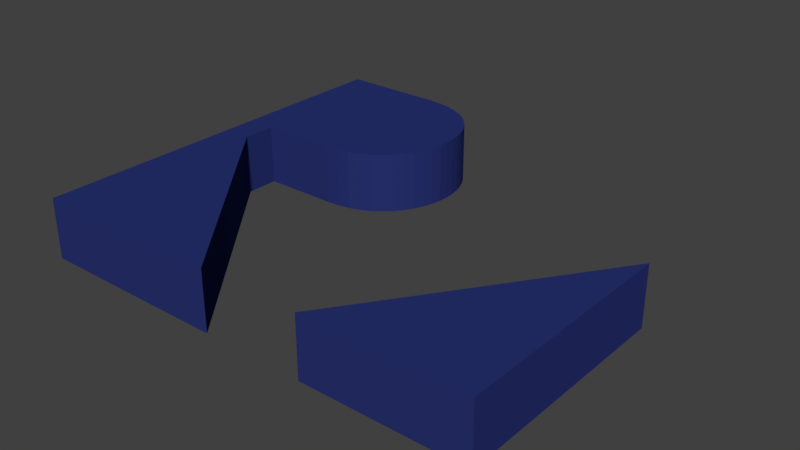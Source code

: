 # Source: logo1.blend  (saved by Blender 3.3.6; exported with 4.5.12 LTS)
import bpy
from mathutils import Matrix  # noqa: F401  (used for matrix-valued properties, if any)

bpy.ops.wm.read_factory_settings(use_empty=True)
scene = bpy.context.scene
scene.name = 'Scene'

# ---- collections
col_risc_v_logo_svg = bpy.data.collections.new('RISC-V logo.svg'); scene.collection.children.link(col_risc_v_logo_svg)

# ---- materials (node trees are filled in below, after node groups)
mat_svgmat_002 = bpy.data.materials.new('SVGMat.002')
mat_svgmat_002.use_transparent_shadow = False
mat_svgmat_002.diffuse_color = (0.02122, 0.0319, 0.1651, 1.0)

# ---- material node trees

# ---- world
world_world = bpy.data.worlds.new('World'); scene.world = world_world
world_world.color = (0.05088, 0.05088, 0.05088)
world_world.use_sun_shadow = False
world_world.sun_shadow_jitter_overblur = 0.0
world_world.cycles.sampling_method = 'MANUAL'

# ---- meshes
me_curve_001 = bpy.data.meshes.new('Curve.001')
me_curve_001.from_pydata([(0.02288, 0.001944, -0.0004607), (0.03345, 0.01703, -0.0004607), (0.03345, 0.0004625, -0.0004607), (0.02182, 0.0004625, -0.0004607), (0.007961, 0.01763, -0.0004607), (0.008931, 0.01769, -0.0004607), (0.009818, 0.01786, -0.0004607), (0.01062, 0.01814, -0.0004607), (0.01134, 0.0185, -0.0004607), (0.01197, 0.01895, -0.0004607), (0.01252, 0.01948, -0.0004607), (0.01299, 0.02006, -0.0004607), (0.01337, 0.02069, -0.0004607), (0.01366, 0.02137, -0.0004607), (0.01387, 0.02208, -0.0004607), (0.014, 0.02281, -0.0004607), (0.01404, 0.02354, -0.0004607), (0.014, 0.02428, -0.0004607), (0.01387, 0.025, -0.0004607), (0.01366, 0.0257, -0.0004607), (0.01337, 0.02636, -0.0004607), (0.01299, 0.02697, -0.0004607), (0.01252, 0.02754, -0.0004607), (0.01197, 0.02804, -0.0004607), (0.01134, 0.02848, -0.0004607), (0.01062, 0.02883, -0.0004607), (0.009818, 0.02909, -0.0004607), (0.008931, 0.02926, -0.0004607), (0.007961, 0.02932, -0.0004607), (0.007812, 0.02932, -0.0004607), (0.007403, 0.02932, -0.0004607), (0.006784, 0.02932, -0.0004607), (0.006008, 0.02932, -0.0004607), (0.005128, 0.02932, -0.0004607), (0.004195, 0.02932, -0.0004607), (0.003263, 0.02932, -0.0004607), (0.002383, 0.02932, -0.0004607), (0.001607, 0.02932, -0.0004607), (0.0009882, 0.02932, -0.0004607), (0.0005786, 0.02932, -0.0004607), (0.0004304, 0.02932, -0.0004607), (0.0004304, 0.0004625, -0.0004607), (0.01448, 0.0004625, -0.0004607), (0.002459, 0.01526, -0.0004607), (0.002459, 0.01763, -0.0004607), (0.0004304, 0.02932, 0.003866), (0.0004304, 0.0004625, 0.003866), (0.0005786, 0.02932, 0.003866), (0.0009882, 0.02932, 0.003866), (0.001607, 0.02932, 0.003866), (0.002383, 0.02932, 0.003866), (0.003263, 0.02932, 0.003866), (0.004195, 0.02932, 0.003866), (0.005128, 0.02932, 0.003866), (0.006008, 0.02932, 0.003866), (0.006784, 0.02932, 0.003866), (0.007403, 0.02932, 0.003866), (0.007812, 0.02932, 0.003866), (0.007961, 0.02932, 0.003866), (0.008931, 0.02926, 0.003866), (0.009818, 0.02909, 0.003866), (0.01062, 0.02883, 0.003866), (0.01134, 0.02848, 0.003866), (0.01197, 0.02804, 0.003866), (0.01252, 0.02754, 0.003866), (0.01299, 0.02697, 0.003866), (0.01337, 0.02636, 0.003866), (0.01366, 0.0257, 0.003866), (0.01387, 0.025, 0.003866), (0.014, 0.02428, 0.003866), (0.01404, 0.02354, 0.003866), (0.014, 0.02281, 0.003866), (0.01387, 0.02208, 0.003866), (0.01366, 0.02137, 0.003866), (0.01337, 0.02069, 0.003866), (0.01299, 0.02006, 0.003866), (0.01252, 0.01948, 0.003866), (0.01197, 0.01895, 0.003866), (0.01134, 0.0185, 0.003866), (0.01062, 0.01814, 0.003866), (0.009818, 0.01786, 0.003866), (0.008931, 0.01769, 0.003866), (0.00796, 0.01765, 0.003866), (0.002459, 0.01763, 0.003866), (0.002459, 0.01526, 0.003866), (0.01448, 0.0004625, 0.003866), (0.02288, 0.001944, 0.003866), (0.03345, 0.01703, 0.003866), (0.03345, 0.0004625, 0.003866), (0.02182, 0.0004625, 0.003866)], [], [(0, 3, 89, 86), (26, 27, 59, 60), (6, 7, 79, 80), (33, 34, 52, 53), (2, 1, 87, 88), (13, 14, 72, 73), (39, 40, 45, 47), (20, 21, 65, 66), (27, 28, 58, 59), (7, 8, 78, 79), (34, 35, 51, 52), (1, 0, 86, 87), (14, 15, 71, 72), (40, 41, 46, 45), (21, 22, 64, 65), (42, 43, 84, 85), (28, 29, 57, 58), (8, 9, 77, 78), (41, 42, 85, 46), (15, 16, 70, 71), (22, 23, 63, 64), (43, 44, 83, 84), (29, 30, 56, 57), (9, 10, 76, 77), (35, 36, 50, 51), (16, 17, 69, 70), (23, 24, 62, 63), (30, 31, 55, 56), (10, 11, 75, 76), (36, 37, 49, 50), (17, 18, 68, 69), (24, 25, 61, 62), (4, 5, 81, 82), (31, 32, 54, 55), (11, 12, 74, 75), (37, 38, 48, 49), (44, 4, 82, 83), (18, 19, 67, 68), (25, 26, 60, 61), (46, 47, 45), (46, 48, 47), (46, 49, 48), (46, 50, 49), (46, 51, 50), (46, 83, 51), (83, 52, 51), (83, 53, 52), (83, 54, 53), (83, 55, 54), (83, 56, 55), (83, 57, 56), (83, 58, 57), (83, 59, 58), (83, 60, 59), (83, 61, 60), (83, 62, 61), (83, 63, 62), (83, 64, 63), (83, 65, 64), (83, 66, 65), (83, 67, 66), (83, 68, 67), (83, 69, 68), (83, 70, 69), (83, 71, 70), (83, 72, 71), (83, 73, 72), (83, 74, 73), (83, 75, 74), (83, 76, 75), (83, 77, 76), (83, 78, 77), (83, 79, 78), (83, 80, 79), (83, 82, 81, 80), (46, 84, 83), (46, 85, 84), (86, 88, 87), (89, 88, 86), (19, 20, 66, 67), (38, 39, 47, 48), (12, 13, 73, 74), (3, 2, 88, 89), (32, 33, 53, 54), (5, 6, 80, 81), (0, 1, 2, 3), (44, 43, 42, 41), (44, 41, 40), (39, 38, 37, 36, 35, 34, 33, 32, 44, 40), (31, 30, 29, 28, 27, 26, 25, 24, 23, 22, 21, 20, 19, 18, 17, 16, 32), (15, 14, 13, 12, 11, 10, 9, 8, 7, 6, 5, 4, 44, 32, 16)])
_uv = me_curve_001.uv_layers.new(name='UVMap')
_uv.uv.foreach_set('vector', [0.0, 0.0, 0.0, 0.0, 0.0, 0.0, 0.0, 0.0, 0.0, 0.0, 0.0, 0.0, 0.0, 0.0, 0.0, 0.0, 0.0, 0.0, 0.0, 0.0, 0.0, 0.0, 0.0, 0.0, 0.0, 0.0, 0.0, 0.0, 0.0, 0.0, 0.0, 0.0, 0.0, 0.0, 0.0, 0.0, 0.0, 0.0, 0.0, 0.0, 0.0, 0.0, 0.0, 0.0, 0.0, 0.0, 0.0, 0.0, 0.0, 0.0, 0.0, 0.0, 0.0, 0.0, 0.0, 0.0, 0.0, 0.0, 0.0, 0.0, 0.0, 0.0, 0.0, 0.0, 0.0, 0.0, 0.0, 0.0, 0.0, 0.0, 0.0, 0.0, 0.0, 0.0, 0.0, 0.0, 0.0, 0.0, 0.0, 0.0, 0.0, 0.0, 0.0, 0.0, 0.0, 0.0, 0.0, 0.0, 0.0, 0.0, 0.0, 0.0, 0.0, 0.0, 0.0, 0.0, 0.0, 0.0, 0.0, 0.0, 0.0, 0.0, 0.0, 0.0, 0.0, 0.0, 0.0, 0.0, 0.0, 0.0, 0.0, 0.0, 0.0, 0.0, 0.0, 0.0, 0.0, 0.0, 0.0, 0.0, 0.0, 0.0, 0.0, 0.0, 0.0, 0.0, 0.0, 0.0, 0.0, 0.0, 0.0, 0.0, 0.0, 0.0, 0.0, 0.0, 0.0, 0.0, 0.0, 0.0, 0.0, 0.0, 0.0, 0.0, 0.0, 0.0, 0.0, 0.0, 0.0, 0.0, 0.0, 0.0, 0.0, 0.0, 0.0, 0.0, 0.0, 0.0, 0.0, 0.0, 0.0, 0.0, 0.0, 0.0, 0.0, 0.0, 0.0, 0.0, 0.0, 0.0, 0.0, 0.0, 0.0, 0.0, 0.0, 0.0, 0.0, 0.0, 0.0, 0.0, 0.0, 0.0, 0.0, 0.0, 0.0, 0.0, 0.0, 0.0, 0.0, 0.0, 0.0, 0.0, 0.0, 0.0, 0.0, 0.0, 0.0, 0.0, 0.0, 0.0, 0.0, 0.0, 0.0, 0.0, 0.0, 0.0, 0.0, 0.0, 0.0, 0.0, 0.0, 0.0, 0.0, 0.0, 0.0, 0.0, 0.0, 0.0, 0.0, 0.0, 0.0, 0.0, 0.0, 0.0, 0.0, 0.0, 0.0, 0.0, 0.0, 0.0, 0.0, 0.0, 0.0, 0.0, 0.0, 0.0, 0.0, 0.0, 0.0, 0.0, 0.0, 0.0, 0.0, 0.0, 0.0, 0.0, 0.0, 0.0, 0.0, 0.0, 0.0, 0.0, 0.0, 0.0, 0.0, 0.0, 0.0, 0.0, 0.0, 0.0, 0.0, 0.0, 0.0, 0.0, 0.0, 0.0, 0.0, 0.0, 0.0, 0.0, 0.0, 0.0, 0.0, 0.0, 0.0, 0.0, 0.0, 0.0, 0.0, 0.0, 0.0, 0.0, 0.0, 0.0, 0.0, 0.0, 0.0, 0.0, 0.0, 0.0, 0.0, 0.0, 0.0, 0.0, 0.0, 0.0, 0.0, 0.0, 0.0, 0.0, 0.0, 0.0, 0.0, 0.0, 0.0, 0.0, 0.0, 0.0, 0.0, 0.0, 0.0, 0.0, 0.9333, 0.0, 0.8889, 0.0, 0.9111, 0.0, 0.9333, 0.0, 0.8667, 0.0, 0.8889, 0.0, 0.9333, 0.0, 0.8444, 0.0, 0.8667, 0.0, 0.9333, 0.0, 0.8222, 0.0, 0.8444, 0.0, 0.9333, 0.0, 0.8, 0.0, 0.8222, 0.0, 0.9333, 0.0, 0.08889, 0.0, 0.8, 0.0, 0.08889, 0.0, 0.7778, 0.0, 0.8, 0.0, 0.08889, 0.0, 0.7556, 0.0, 0.7778, 0.0, 0.08889, 0.0, 0.7333, 0.0, 0.7556, 0.0, 0.08889, 0.0, 0.7111, 0.0, 0.7333, 0.0, 0.08889, 0.0, 0.6889, 0.0, 0.7111, 0.0, 0.08889, 0.0, 0.6667, 0.0, 0.6889, 0.0, 0.08889, 0.0, 0.6444, 0.0, 0.6667, 0.0, 0.08889, 0.0, 0.6222, 0.0, 0.6444, 0.0, 0.08889, 0.0, 0.6, 0.0, 0.6222, 0.0, 0.08889, 0.0, 0.5778, 0.0, 0.6, 0.0, 0.08889, 0.0, 0.5556, 0.0, 0.5778, 0.0, 0.08889, 0.0, 0.5333, 0.0, 0.5556, 0.0, 0.08889, 0.0, 0.5111, 0.0, 0.5333, 0.0, 0.08889, 0.0, 0.4889, 0.0, 0.5111, 0.0, 0.08889, 0.0, 0.4667, 0.0, 0.4889, 0.0, 0.08889, 0.0, 0.4444, 0.0, 0.4667, 0.0, 0.08889, 0.0, 0.4222, 0.0, 0.4444, 0.0, 0.08889, 0.0, 0.4, 0.0, 0.4222, 0.0, 0.08889, 0.0, 0.3778, 0.0, 0.4, 0.0, 0.08889, 0.0, 0.3556, 0.0, 0.3778, 0.0, 0.08889, 0.0, 0.3333, 0.0, 0.3556, 0.0, 0.08889, 0.0, 0.3111, 0.0, 0.3333, 0.0, 0.08889, 0.0, 0.2889, 0.0, 0.3111, 0.0, 0.08889, 0.0, 0.2667, 0.0, 0.2889, 0.0, 0.08889, 0.0, 0.2444, 0.0, 0.2667, 0.0, 0.08889, 0.0, 0.2222, 0.0, 0.2444, 0.0, 0.08889, 0.0, 0.2, 0.0, 0.2222, 0.0, 0.08889, 0.0, 0.1778, 0.0, 0.2, 0.0, 0.08889, 0.0, 0.1556, 0.0, 0.1778, 0.0, 0.08889, 0.0, 0.1189, 0.0, 0.1333, 0.0, 0.1556, 0.0, 0.9333, 0.0, 0.9778, 0.0, 1.0, 0.0, 0.9333, 0.0, 0.9556, 0.0, 0.9778, 0.0, 0.0, 0.0, 0.04444, 0.0, 0.02222, 0.0, 0.06667, 0.0, 0.04444, 0.0, 0.0, 0.0, 0.0, 0.0, 0.0, 0.0, 0.0, 0.0, 0.0, 0.0, 0.0, 0.0, 0.0, 0.0, 0.0, 0.0, 0.0, 0.0, 0.0, 0.0, 0.0, 0.0, 0.0, 0.0, 0.0, 0.0, 0.0, 0.0, 0.0, 0.0, 0.0, 0.0, 0.0, 0.0, 0.0, 0.0, 0.0, 0.0, 0.0, 0.0, 0.0, 0.0, 0.0, 0.0, 0.0, 0.0, 0.0, 0.0, 0.0, 0.0, 0.0, 0.0, 0.0, 0.0, 0.0, 0.0, 0.0, 0.0, 0.0, 0.0, 0.0, 0.0, 0.0, 0.0, 0.0, 0.0, 0.08889, 0.0, 0.9333, 0.0, 0.0, 0.0, 0.0, 0.0, 0.0, 0.0, 0.0, 0.0, 0.0, 0.0, 0.0, 0.0, 0.0, 0.0, 0.0, 0.0, 0.0, 0.0, 0.08889, 0.0, 0.0, 0.0, 0.0, 0.0, 0.0, 0.0, 0.0, 0.0, 0.0, 0.0, 0.0, 0.0, 0.0, 0.0, 0.0, 0.0, 0.0, 0.0, 0.0, 0.0, 0.0, 0.0, 0.0, 0.0, 0.0, 0.0, 0.0, 0.0, 0.0, 0.0, 0.0, 0.0, 0.0, 0.0, 0.0, 0.0, 0.0, 0.0, 0.0, 0.0, 0.0, 0.0, 0.0, 0.0, 0.0, 0.0, 0.0, 0.0, 0.0, 0.0, 0.0, 0.0, 0.0, 0.0, 0.0, 0.0, 0.0, 0.0, 0.0, 0.0, 0.0, 0.0, 0.0, 0.0, 0.0, 0.0])
me_curve_001.materials.append(mat_svgmat_002)
me_curve_001.update()

# ---- objects
ob_logo1 = bpy.data.objects.new('logo1', me_curve_001)

# ---- transforms, parenting, visibility, modifiers, constraints
ob_logo1.location = (0.05804, 0.03367, 0.2131)
ob_logo1.scale = (462.4, 462.4, 462.4)

# ---- collection membership
col_risc_v_logo_svg.objects.link(ob_logo1)

# ---- scene / render settings (as saved in the file)
scene.frame_start = 1; scene.frame_end = 250; scene.frame_set(188)
scene.render.engine = 'BLENDER_EEVEE_NEXT'
scene.render.resolution_percentage = 50
scene.render.dither_intensity = 0.0
scene.cycles.use_denoising = False
scene.cycles.samples = 128
scene.cycles.sampling_pattern = 'TABULATED_SOBOL'
scene.cycles.use_adaptive_sampling = False
scene.cycles.use_light_tree = False
scene.cycles.blur_glossy = 0.0
scene.cycles.sample_clamp_indirect = 0.0
scene.view_settings.view_transform = 'Standard'
scene.unit_settings.scale_length = 0.001
bpy.context.view_layer.update()

# ---- added for rendering (the .blend has no active camera and no usable light): camera, sun
cam_auto = bpy.data.cameras.new('AutoCamera')
cam_auto.lens = 50.0
cam_auto.sensor_width = 36.0
cam_auto.clip_end = 1000.0
ob_auto_camera = bpy.data.objects.new('AutoCamera', cam_auto)
scene.collection.objects.link(ob_auto_camera)
ob_auto_camera.location = (26.7391, -15.701, 16.0793)
ob_auto_camera.rotation_euler = (1.09748, -7.21219e-08, 0.694738)
scene.camera = ob_auto_camera
light_auto_sun = bpy.data.lights.new('AutoSun', 'SUN')
light_auto_sun.energy = 3.0
light_auto_sun.angle = 0.0523599
ob_auto_sun = bpy.data.objects.new('AutoSun', light_auto_sun)
scene.collection.objects.link(ob_auto_sun)
ob_auto_sun.rotation_euler = (0.872665, 0.174533, 0.523599)
bpy.context.view_layer.update()
